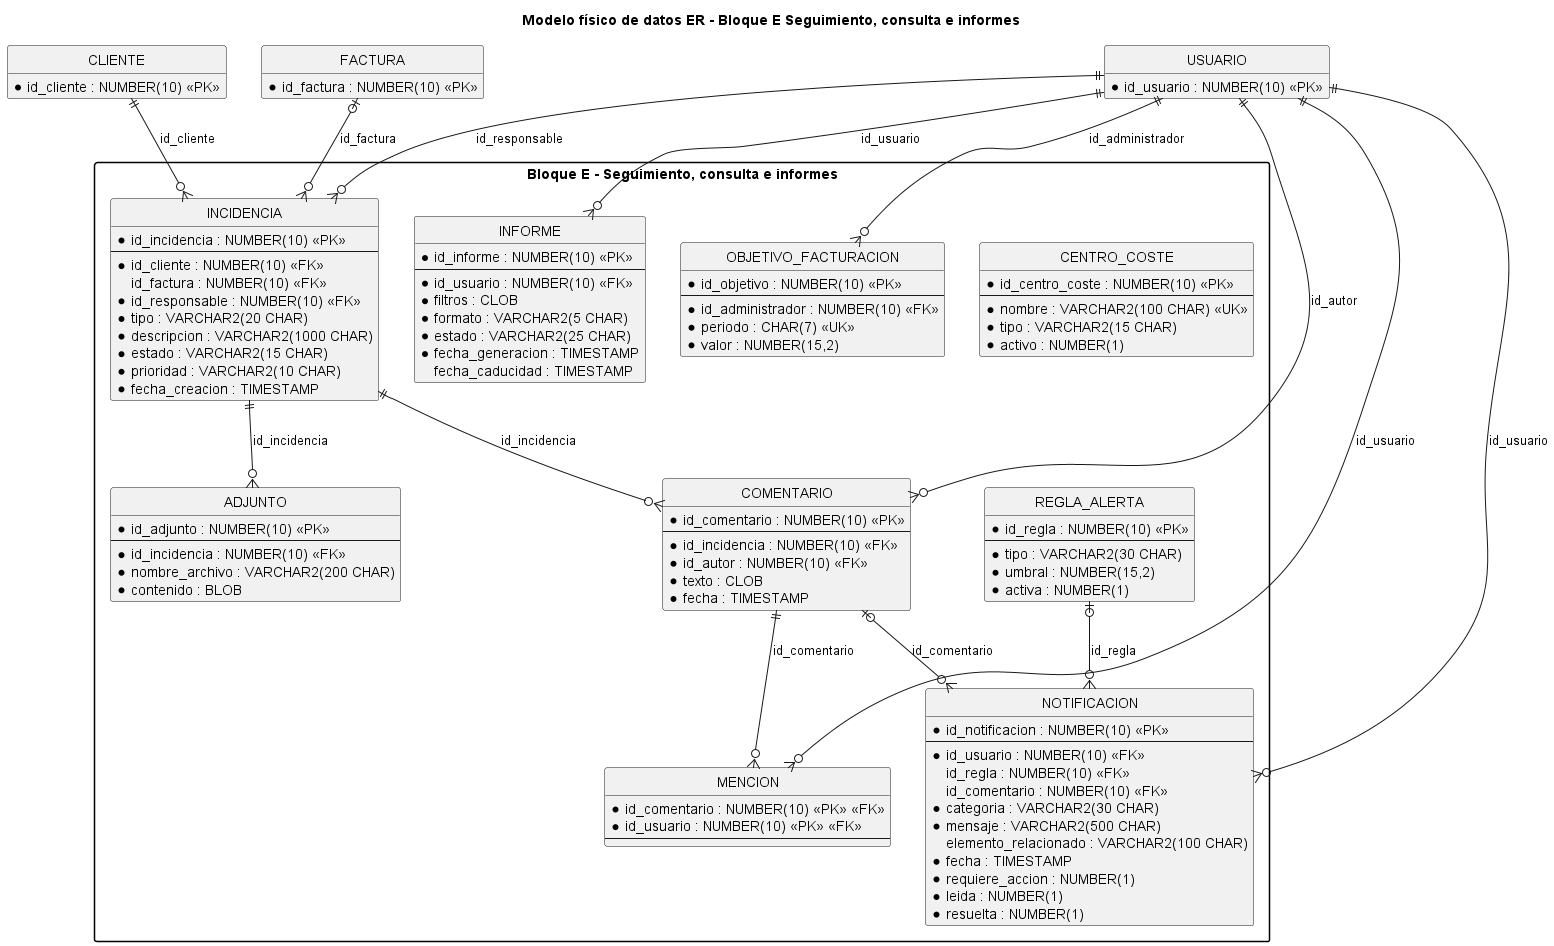

The diagram above was rendered by PlantUML. Its source (embedded in the PNG):
@startuml modelo_datos_bloque_E
title Modelo físico de datos ER - Bloque E Seguimiento, consulta e informes
hide circle
hide empty members
skinparam packageStyle rectangle
package "Bloque E - Seguimiento, consulta e informes" {
  entity "CENTRO_COSTE" as centro_coste {
    * id_centro_coste : NUMBER(10) <<PK>>
    --
    * nombre : VARCHAR2(100 CHAR) <<UK>>
    * tipo : VARCHAR2(15 CHAR)
    * activo : NUMBER(1)
  }
  entity "REGLA_ALERTA" as regla_alerta {
    * id_regla : NUMBER(10) <<PK>>
    --
    * tipo : VARCHAR2(30 CHAR)
    * umbral : NUMBER(15,2)
    * activa : NUMBER(1)
  }
  entity "INCIDENCIA" as incidencia {
    * id_incidencia : NUMBER(10) <<PK>>
    --
    * id_cliente : NUMBER(10) <<FK>>
      id_factura : NUMBER(10) <<FK>>
    * id_responsable : NUMBER(10) <<FK>>
    * tipo : VARCHAR2(20 CHAR)
    * descripcion : VARCHAR2(1000 CHAR)
    * estado : VARCHAR2(15 CHAR)
    * prioridad : VARCHAR2(10 CHAR)
    * fecha_creacion : TIMESTAMP
  }
  entity "ADJUNTO" as adjunto {
    * id_adjunto : NUMBER(10) <<PK>>
    --
    * id_incidencia : NUMBER(10) <<FK>>
    * nombre_archivo : VARCHAR2(200 CHAR)
    * contenido : BLOB
  }
  entity "COMENTARIO" as comentario {
    * id_comentario : NUMBER(10) <<PK>>
    --
    * id_incidencia : NUMBER(10) <<FK>>
    * id_autor : NUMBER(10) <<FK>>
    * texto : CLOB
    * fecha : TIMESTAMP
  }
  entity "MENCION" as mencion {
    * id_comentario : NUMBER(10) <<PK>> <<FK>>
    * id_usuario : NUMBER(10) <<PK>> <<FK>>
    --
  }
  entity "NOTIFICACION" as notificacion {
    * id_notificacion : NUMBER(10) <<PK>>
    --
    * id_usuario : NUMBER(10) <<FK>>
      id_regla : NUMBER(10) <<FK>>
      id_comentario : NUMBER(10) <<FK>>
    * categoria : VARCHAR2(30 CHAR)
    * mensaje : VARCHAR2(500 CHAR)
      elemento_relacionado : VARCHAR2(100 CHAR)
    * fecha : TIMESTAMP
    * requiere_accion : NUMBER(1)
    * leida : NUMBER(1)
    * resuelta : NUMBER(1)
  }
  entity "INFORME" as informe {
    * id_informe : NUMBER(10) <<PK>>
    --
    * id_usuario : NUMBER(10) <<FK>>
    * filtros : CLOB
    * formato : VARCHAR2(5 CHAR)
    * estado : VARCHAR2(25 CHAR)
    * fecha_generacion : TIMESTAMP
      fecha_caducidad : TIMESTAMP
  }
  entity "OBJETIVO_FACTURACION" as objetivo_facturacion {
    * id_objetivo : NUMBER(10) <<PK>>
    --
    * id_administrador : NUMBER(10) <<FK>>
    * periodo : CHAR(7) <<UK>>
    * valor : NUMBER(15,2)
  }
}

entity "CLIENTE" as cliente {
  * id_cliente : NUMBER(10) <<PK>>
}
entity "FACTURA" as factura {
  * id_factura : NUMBER(10) <<PK>>
}
entity "USUARIO" as usuario {
  * id_usuario : NUMBER(10) <<PK>>
}

cliente ||--o{ incidencia : id_cliente
factura |o--o{ incidencia : id_factura
usuario ||--o{ incidencia : id_responsable
incidencia ||--o{ adjunto : id_incidencia
incidencia ||--o{ comentario : id_incidencia
usuario ||--o{ comentario : id_autor
comentario ||--o{ mencion : id_comentario
usuario ||--o{ mencion : id_usuario
usuario ||--o{ notificacion : id_usuario
regla_alerta |o--o{ notificacion : id_regla
comentario |o--o{ notificacion : id_comentario
usuario ||--o{ informe : id_usuario
usuario ||--o{ objetivo_facturacion : id_administrador
@enduml